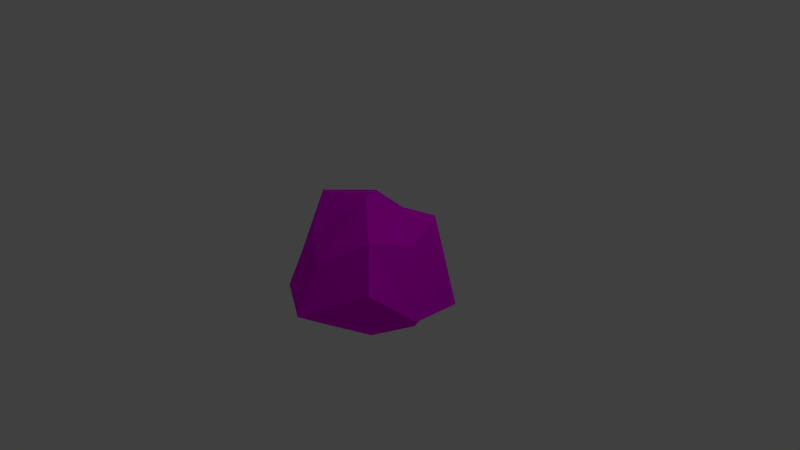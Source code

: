 # Source: Rock1.blend  (saved by Blender 2.73.0; exported with 4.5.12 LTS)
import bpy
from mathutils import Matrix  # noqa: F401  (used for matrix-valued properties, if any)

bpy.ops.wm.read_factory_settings(use_empty=True)
scene = bpy.context.scene
scene.name = 'Scene'

# ---- collections
col_collection_1 = bpy.data.collections.new('Collection 1'); scene.collection.children.link(col_collection_1)

# ---- images (referenced by path relative to the original .blend; pixels are not part of the script)
import os
ASSET_DIR = os.environ.get("B2B_ASSET_DIR", "")  # directory of the original .blend (textures are referenced by path, not embedded)
HERE = os.path.dirname(os.path.abspath(__file__))  # packed textures are extracted next to this script under _unpacked/

def load_image(name, relpath, width, height, colorspace="sRGB"):
    """Load a texture the original file referenced (path relative to the .blend, or extracted next to this script)."""
    p = next((c for c in (os.path.join(HERE, relpath), os.path.join(ASSET_DIR, relpath)) if relpath and os.path.exists(c)), "")
    if p:
        img = bpy.data.images.load(p, check_existing=True)
        img.name = name
    else:  # same state as the original file: an image datablock whose file is absent (Cycles renders it pink)
        img = bpy.data.images.new(name, width, height)
        img.source = "FILE"
        img.filepath = "//" + (relpath or name)
    img.colorspace_settings.name = colorspace
    return img
img_rock1_texture_psd = load_image('rock1_texture.psd', 'Rock1_texture.psd', 1024, 1024, 'sRGB')

# ---- materials (node trees are filled in below, after node groups)
mat_rock1 = bpy.data.materials.new('Rock1')
mat_rock1.alpha_threshold = 0.0
mat_rock1.roughness = 0.5

# ---- material node trees
mat_rock1.use_nodes = True; mat_rock1.node_tree.nodes.clear()
_N = mat_rock1.node_tree.nodes; _L = mat_rock1.node_tree.links
n0 = _N.new('ShaderNodeOutputMaterial'); n0.name = 'Material Output'; n0.location = (300, 300)
n1 = _N.new('ShaderNodeBsdfDiffuse'); n1.name = 'Diffuse BSDF'; n1.location = (10, 300)
n2 = _N.new('ShaderNodeTexImage'); n2.name = 'Image Texture'; n2.location = (182, 110)
n2.width = 140
n2.image = img_rock1_texture_psd
_L.new(n1.outputs[0], n0.inputs[0])
_L.new(n2.outputs[0], n1.inputs[0])
n0.is_active_output = True

# ---- world
world_world = bpy.data.worlds.new('World'); scene.world = world_world
world_world.color = (0.05088, 0.05088, 0.05088)
world_world.use_sun_shadow = False
world_world.sun_shadow_jitter_overblur = 0.0
world_world.cycles.sampling_method = 'MANUAL'
world_world.cycles.sample_map_resolution = 256

# ---- cameras
cam_camera = bpy.data.cameras.new('Camera')
cam_camera.clip_end = 100.0
cam_camera.lens = 35.0
cam_camera.sensor_width = 32.0
cam_camera.sensor_height = 18.0
cam_camera.ortho_scale = 7.314
cam_camera.dof.focus_distance = 0.0

# ---- lights
light_lamp = bpy.data.lights.new('Lamp', 'POINT')
light_lamp.transmission_factor = 0.0
light_lamp.cutoff_distance = 30.0
light_lamp.energy = 100.0
light_lamp.shadow_buffer_clip_start = 1.001
light_lamp.shadow_soft_size = 0.1
light_lamp.shadow_maximum_resolution = 0.006
light_lamp.use_absolute_resolution = True
light_lamp.cycles.use_multiple_importance_sampling = False

# ---- meshes
me_cube_001 = bpy.data.meshes.new('Cube.001')
me_cube_001.from_pydata([(5.96e-08, -0.7494, -8.645e-08), (-0.2211, 0.71, -0.07868), (0.8984, -0.574, 0.1139), (-0.1174, -0.4902, 1.174), (-1.254, -0.3189, 0.2006), (0.04233, -0.7539, -0.9776), (0.75, -0.75, 9.239e-08), (1.602e-07, -0.75, -0.75), (0.7467, -0.748, -0.7588), (-8.941e-08, -0.75, 0.75), (0.75, 3.278e-08, 0.75), (-0.75, -0.75, -1.833e-07), (-0.8301, -0.4865, 0.7653), (-0.861, -0.7534, -0.9435), (0.6964, 0.3698, -0.05504), (0.0526, 0.2261, -0.8236), (-0.03637, 0.1831, 0.8928), (-0.8864, 0.6506, 0.07892), (0.5556, -0.7524, -0.5466), (0.5272, -0.7444, 0.5382), (-0.5556, -0.5556, 0.5556), (-0.5417, -0.6511, -0.5641), (0.5556, 0.5556, -0.5556), (0.5556, 0.5556, 0.5556), (-0.6969, 0.1645, 0.4492), (-0.5556, 0.5556, -0.5556)], [], [(0, 7, 18, 6), (0, 6, 19, 9), (0, 9, 20, 11), (0, 11, 21, 7), (1, 14, 22, 15), (1, 15, 25, 17), (1, 17, 24, 16), (1, 16, 23, 14), (2, 6, 18, 8), (2, 8, 22, 14), (2, 14, 23, 10), (2, 10, 19, 6), (3, 9, 19, 10), (3, 10, 23, 16), (3, 16, 24, 12), (3, 12, 20, 9), (4, 11, 20, 12), (4, 12, 24, 17), (4, 17, 25, 13), (4, 13, 21, 11), (5, 15, 22, 8), (5, 8, 18, 7), (5, 7, 21, 13), (5, 13, 25, 15)])
_uv = me_cube_001.uv_layers.new(name='UVMap')
_uv.uv.foreach_set('vector', [0.1747, 0.2574, 0.23, 0.4108, 0.1096, 0.4112, 0.03253, 0.3141, 0.1747, 0.2574, 0.03253, 0.3141, 0.03522, 0.1871, 0.1194, 0.1041, 0.1747, 0.2574, 0.1194, 0.1041, 0.2435, 0.09555, 0.3169, 0.2008, 0.1747, 0.2574, 0.3169, 0.2008, 0.3213, 0.3286, 0.23, 0.4108, 0.8831, 0.157, 0.751, 0.03108, 0.8578, 0.0, 0.9276, 0.1054, 0.5454, 0.4557, 0.5899, 0.5948, 0.4691, 0.5123, 0.4132, 0.4622, 0.8831, 0.157, 0.9276, 0.2936, 0.8111, 0.3385, 0.6721, 0.2509, 0.8831, 0.157, 0.6721, 0.2509, 0.6883, 0.08089, 0.751, 0.03108, 0.0, 0.2963, 0.03253, 0.3141, 0.1096, 0.4112, 0.08913, 0.4689, 0.0278, 0.6637, 0.0, 0.4689, 0.2688, 0.5153, 0.2253, 0.6268, 0.0278, 0.6637, 0.2253, 0.6268, 0.2688, 0.7595, 0.1491, 0.8033, 0.7782, 0.7377, 0.9548, 0.7617, 0.8179, 0.8582, 0.7384, 0.7708, 0.9548, 1.0, 0.855, 0.9679, 0.8179, 0.8582, 0.9548, 0.7617, 0.4074, 0.1445, 0.5834, 0.0, 0.6721, 0.05494, 0.5401, 0.1497, 0.4074, 0.1445, 0.5401, 0.1497, 0.5658, 0.3209, 0.4278, 0.3236, 0.1163, 0.0, 0.2817, 0.02967, 0.2435, 0.09555, 0.1194, 0.1041, 0.4074, 0.1076, 0.3169, 0.2008, 0.2435, 0.09555, 0.2817, 0.02967, 0.509, 0.4557, 0.4278, 0.3236, 0.5658, 0.3209, 0.6721, 0.3891, 1.0, 0.485, 1.0, 0.715, 0.8539, 0.7377, 0.7384, 0.4557, 0.4074, 0.1076, 0.4074, 0.3854, 0.3213, 0.3286, 0.3169, 0.2008, 0.5908, 0.813, 0.5899, 0.5948, 0.6955, 0.5102, 0.7384, 0.8, 0.2387, 0.4606, 0.08913, 0.4689, 0.1096, 0.4112, 0.23, 0.4108, 0.2387, 0.4606, 0.23, 0.4108, 0.3213, 0.3286, 0.4074, 0.3854, 0.5908, 0.813, 0.4074, 0.813, 0.4691, 0.5123, 0.5899, 0.5948])
me_cube_001.materials.append(mat_rock1)
me_cube_001.use_remesh_preserve_volume = False
me_cube_001.use_remesh_preserve_attributes = False
me_cube_001.use_mirror_vertex_groups = False
me_cube_001.update()

# ---- objects
ob_lamp = bpy.data.objects.new('Lamp', light_lamp)
ob_camera = bpy.data.objects.new('Camera', cam_camera)
ob_cube = bpy.data.objects.new('Cube', me_cube_001)

# ---- transforms, parenting, visibility, modifiers, constraints
ob_lamp.location = (4.076, 1.005, 5.904)
ob_lamp.rotation_euler = (0.6503, 0.05522, 1.866)
ob_lamp.lock_rotations_4d = False
ob_lamp.empty_display_type = 'ARROWS'
ob_lamp.color = (0.0, 0.0, 0.0, 0.0)
ob_lamp.lineart.crease_threshold = 0.0
ob_camera.location = (7.481, -6.508, 5.344)
ob_camera.rotation_euler = (1.109, 0.01082, 0.8149)
ob_camera.lock_rotations_4d = False
ob_camera.empty_display_type = 'ARROWS'
ob_camera.color = (0.0, 0.0, 0.0, 0.0)
ob_camera.display_type = 'WIRE'
ob_camera.lineart.crease_threshold = 0.0
ob_cube.location = (0.0, 0.0, 0.0)
ob_cube.rotation_euler = (1.571, 0.0, 0.0)
ob_cube.lock_rotations_4d = False
ob_cube.empty_display_type = 'ARROWS'
ob_cube.lineart.crease_threshold = 0.0

# ---- collection membership
col_collection_1.objects.link(ob_lamp)
col_collection_1.objects.link(ob_camera)
col_collection_1.objects.link(ob_cube)

# ---- scene / render settings (as saved in the file)
scene.camera = ob_camera
scene.frame_start = 1; scene.frame_end = 250; scene.frame_set(1)
scene.render.engine = 'CYCLES'
scene.render.resolution_percentage = 50
scene.render.dither_intensity = 0.0
scene.cycles.use_denoising = False
scene.cycles.samples = 10
scene.cycles.sampling_pattern = 'TABULATED_SOBOL'
scene.cycles.light_sampling_threshold = 0.0
scene.cycles.use_adaptive_sampling = False
scene.cycles.use_light_tree = False
scene.cycles.blur_glossy = 0.0
scene.cycles.pixel_filter_type = 'GAUSSIAN'
scene.cycles.sample_clamp_indirect = 0.0
scene.cycles.bake_type = 'AO'
scene.view_settings.view_transform = 'Standard'
bpy.context.view_layer.update()
